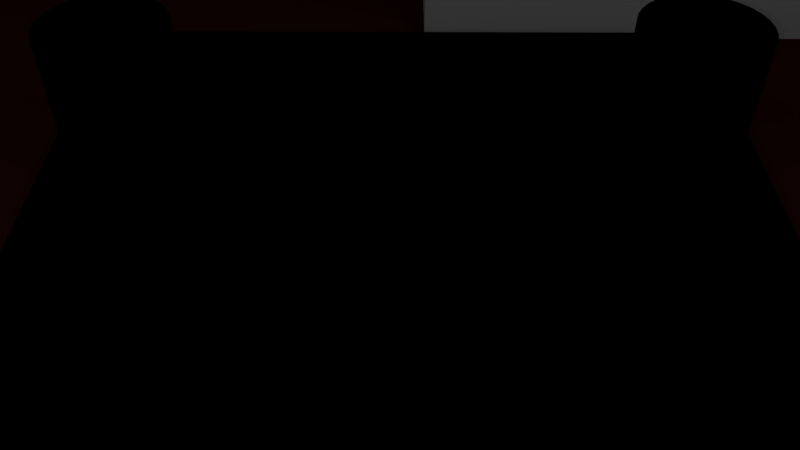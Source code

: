 # Source: Mazmorra.blend  (saved by Blender 2.78.0; exported with 4.5.12 LTS)
import bpy
from mathutils import Matrix  # noqa: F401  (used for matrix-valued properties, if any)

bpy.ops.wm.read_factory_settings(use_empty=True)
scene = bpy.context.scene
scene.name = 'Escena Mazmorra'

# ---- collections
col_collection_1 = bpy.data.collections.new('Collection 1'); scene.collection.children.link(col_collection_1)

# ---- materials (node trees are filled in below, after node groups)
mat_lava = bpy.data.materials.new('Lava')
mat_lava.alpha_threshold = 0.0
mat_lava.use_transparent_shadow = False
mat_lava.diffuse_color = (0.04696, 0.006354, 0.005651, 1.0)
mat_lava.roughness = 0.5
mat_lava.specular_intensity = 0.0
mat_paredpiedra = bpy.data.materials.new('ParedPiedra')
mat_paredpiedra.alpha_threshold = 0.0
mat_paredpiedra.use_transparent_shadow = False
mat_paredpiedra.diffuse_color = (0.4969, 0.4969, 0.4969, 1.0)
mat_paredpiedra.specular_color = (0.7874, 0.7874, 0.7874)
mat_paredpiedra.roughness = 0.5
mat_paredpiedra.specular_intensity = 0.3
mat_suelo = bpy.data.materials.new('Suelo')
mat_suelo.alpha_threshold = 0.0
mat_suelo.use_transparent_shadow = False
mat_suelo.diffuse_color = (0.0, 0.0, 0.0, 1.0)
mat_suelo.specular_color = (0.0, 0.0, 0.0)
mat_suelo.roughness = 0.5
mat_suelo.specular_intensity = 0.0

# ---- material node trees

# ---- world
world_world = bpy.data.worlds.new('World'); scene.world = world_world
world_world.color = (0.05088, 0.05088, 0.05088)
world_world.use_sun_shadow = False
world_world.sun_shadow_jitter_overblur = 0.0
world_world.cycles.sampling_method = 'MANUAL'

# ---- cameras
cam_camaramazmorra = bpy.data.cameras.new('CamaraMazmorra')
cam_camaramazmorra.clip_end = 100.0
cam_camaramazmorra.lens = 35.0
cam_camaramazmorra.sensor_width = 32.0
cam_camaramazmorra.sensor_height = 18.0
cam_camaramazmorra.ortho_scale = 7.314
cam_camaramazmorra.dof.focus_distance = 0.0
cam_camaramazmorra.dof.aperture_fstop = 128.0

# ---- lights
light_campo_de_batalla = bpy.data.lights.new('Campo de batalla', 'POINT')
light_campo_de_batalla.transmission_factor = 0.0
light_campo_de_batalla.energy = 318.9
light_campo_de_batalla.shadow_buffer_clip_start = 0.5
light_campo_de_batalla.shadow_soft_size = 0.1
light_campo_de_batalla.shadow_maximum_resolution = 0.006
light_campo_de_batalla.use_absolute_resolution = True
light_iluminacionporlava = bpy.data.lights.new('IluminacionPorLava', 'SUN')
light_iluminacionporlava.transmission_factor = 0.0
light_iluminacionporlava.cutoff_distance = 30.0
light_iluminacionporlava.angle = 0.1993
light_iluminacionporlava.energy = 0.75
light_iluminacionporlava.shadow_buffer_clip_start = 1.001
light_iluminacionporlava.shadow_soft_size = 0.1
light_iluminacionporlava.shadow_cascade_max_distance = 1000.0

# ---- meshes
me_planolava = bpy.data.meshes.new('PlanoLava')
me_planolava.from_pydata([(-141.6, -141.6, 0.0), (141.6, -141.6, 0.0), (-141.6, 141.6, 0.0), (141.6, 141.6, 0.0)], [], [(0, 1, 3, 2)])
_uv = me_planolava.uv_layers.new(name='UVMap')
_uv.uv.foreach_set('vector', [-49.49, -49.49, 50.49, -49.49, 50.49, 50.49, -49.49, 50.49])
me_planolava.materials.append(mat_lava)
me_planolava.use_remesh_preserve_volume = False
me_planolava.use_remesh_preserve_attributes = False
me_planolava.use_mirror_vertex_groups = False
me_planolava.update()
me_columna = bpy.data.meshes.new('Columna')
me_columna.from_pydata([(2.384e-07, 1.0, -8.5), (2.384e-07, 1.0, 78.31), (0.3827, 0.9239, -8.5), (0.3827, 0.9239, 78.31), (0.7071, 0.7071, -8.5), (0.7071, 0.7071, 78.31), (0.9239, 0.3827, -8.5), (0.9239, 0.3827, 78.31), (1.0, 0.0, -8.5), (1.0, 0.0, 78.31), (0.9239, -0.3827, -8.5), (0.9239, -0.3827, 78.31), (0.7071, -0.7071, -8.5), (0.7071, -0.7071, 78.31), (0.3827, -0.9239, -8.5), (0.3827, -0.9239, 78.31), (2.384e-07, -1.0, -8.5), (2.384e-07, -1.0, 78.31), (-0.3827, -0.9239, -8.5), (-0.3827, -0.9239, 78.31), (-0.7071, -0.7071, -8.5), (-0.7071, -0.7071, 78.31), (-0.9239, -0.3827, -8.5), (-0.9239, -0.3827, 78.31), (-1.0, 0.0, -8.5), (-1.0, 0.0, 78.31), (-0.9239, 0.3827, -8.5), (-0.9239, 0.3827, 78.31), (-0.7071, 0.7071, -8.5), (-0.7071, 0.7071, 78.31), (-0.3827, 0.9239, -8.5), (-0.3827, 0.9239, 78.31)], [], [(0, 1, 3, 2), (2, 3, 5, 4), (4, 5, 7, 6), (6, 7, 9, 8), (8, 9, 11, 10), (10, 11, 13, 12), (12, 13, 15, 14), (14, 15, 17, 16), (16, 17, 19, 18), (18, 19, 21, 20), (20, 21, 23, 22), (22, 23, 25, 24), (24, 25, 27, 26), (26, 27, 29, 28), (3, 1, 31, 29, 27, 25, 23, 21, 19, 17, 15, 13, 11, 9, 7, 5), (28, 29, 31, 30), (30, 31, 1, 0)])
me_columna.polygons.foreach_set('use_smooth', [True] * 17)
_uv = me_columna.uv_layers.new(name='UVMap')
_uv.uv.foreach_set('vector', [-0.2385, -4.093, -0.2385, 4.752, -0.3929, 4.754, -0.3929, -4.092, -0.3929, -4.092, -0.3929, 4.754, -0.5473, 4.755, -0.5473, -4.09, -0.5473, -4.09, -0.5473, 4.755, -0.7017, 4.756, -0.7017, -4.089, -0.7017, -4.089, -0.7017, 4.756, -0.856, 4.757, -0.856, -4.088, -0.856, -4.088, -0.856, 4.757, -1.01, 4.759, -1.01, -4.087, -1.01, -4.087, -1.01, 4.759, -1.165, 4.76, -1.165, -4.085, -1.165, -4.085, -1.165, 4.76, -1.319, 4.761, -1.319, -4.084, -1.319, -4.084, -1.319, 4.761, -1.474, 4.763, -1.474, -4.083, -1.474, -4.083, -1.474, 4.763, -1.628, 4.764, -1.628, -4.082, -1.628, -4.082, -1.628, 4.764, -1.782, 4.765, -1.782, -4.08, -1.782, -4.08, -1.782, 4.765, -1.937, 4.766, -1.937, -4.079, 0.5333, -4.099, 0.5333, 4.746, 0.379, 4.747, 0.379, -4.098, 0.379, -4.098, 0.379, 4.747, 0.2246, 4.749, 0.2246, -4.097, 0.2246, -4.097, 0.2246, 4.749, 0.07021, 4.75, 0.07021, -4.095, 0.6921, -3.705, 0.6197, -3.735, 0.5643, -3.791, 0.5343, -3.863, 0.5343, -3.941, 0.5643, -4.014, 0.6197, -4.069, 0.6921, -4.099, 0.7704, -4.099, 0.8428, -4.069, 0.8982, -4.014, 0.9282, -3.941, 0.9282, -3.863, 0.8982, -3.791, 0.8428, -3.735, 0.7704, -3.705, 0.07021, -4.095, 0.07021, 4.75, -0.08416, 4.751, -0.08416, -4.094, -0.08416, -4.094, -0.08416, 4.751, -0.2385, 4.752, -0.2385, -4.093])
me_columna.materials.append(mat_paredpiedra)
me_columna.use_remesh_preserve_volume = False
me_columna.use_remesh_preserve_attributes = False
me_columna.use_mirror_vertex_groups = False
me_columna.update()
me_edifico = bpy.data.meshes.new('Edifico')
me_edifico.from_pydata([(-14.65, -1.0, -1.0), (-14.65, -1.0, 28.1), (-14.65, 39.45, -1.0), (-14.65, 39.45, 28.1), (1.0, -1.0, -1.0), (1.0, -1.0, 28.1), (1.0, 39.45, -1.0), (1.0, 39.45, 28.1), (-14.65, 27.5, 28.1), (1.0, 27.5, 28.1), (-14.65, 27.5, 63.15), (-14.65, 39.45, 63.15), (1.0, 39.45, 63.15), (1.0, 27.5, 63.15)], [], [(0, 1, 8, 3, 2), (2, 3, 7, 6), (6, 7, 9, 5, 4), (4, 5, 1, 0), (3, 8, 10, 11), (9, 8, 1, 5), (12, 11, 10, 13), (9, 7, 12, 13), (7, 3, 11, 12), (8, 9, 13, 10)])
_uv = me_edifico.uv_layers.new(name='UVMap')
_uv.uv.foreach_set('vector', [7.545e-05, 7.545e-05, 0.282, 0.1138, 0.4421, 0.2509, 0.4965, 0.2858, 0.3304, 0.3724, 0.3304, 0.3724, 0.4965, 0.2858, 0.4999, 0.2855, 0.5007, 0.2375, 2.864, -1.787, 2.864, 2.353, 1.734, 2.353, -0.9593, 2.353, -0.9593, -1.787, 0.6859, -1.857, 0.6859, 2.273, -0.7897, 2.273, -0.7897, -1.857, 0.4965, 0.2858, 0.4421, 0.2509, 0.8755, 0.5212, 0.9999, 0.5694, 0.4561, 0.2474, 0.4421, 0.2509, 0.282, 0.1138, 0.3223, 0.1239, 0.8733, 0.4977, 0.9999, 0.5694, 0.8755, 0.5212, 0.8413, 0.4754, 0.4561, 0.2474, 0.4999, 0.2855, 0.8733, 0.4977, 0.8413, 0.4754, 0.4999, 0.2855, 0.4965, 0.2858, 0.9999, 0.5694, 0.8733, 0.4977, 0.4421, 0.2509, 0.4561, 0.2474, 0.8413, 0.4754, 0.8755, 0.5212])
me_edifico.materials.append(mat_paredpiedra)
me_edifico.use_remesh_preserve_volume = False
me_edifico.use_remesh_preserve_attributes = False
me_edifico.use_mirror_vertex_groups = False
me_edifico.update()
me_plataforma = bpy.data.meshes.new('Plataforma')
me_plataforma.from_pydata([(-6.75, -5.219, -1.0), (-6.75, -5.219, 13.0), (-6.451, -5.249, -1.0), (-6.451, -5.249, 13.0), (-6.164, -5.336, 13.0), (-5.9, -5.477, 13.0), (-5.668, -5.668, 13.0), (-5.477, -5.9, 13.0), (-5.336, -6.164, 13.0), (-5.249, -6.451, -1.0), (-5.249, -6.451, 13.0), (-5.219, -6.75, -1.0), (-5.219, -6.75, 13.0), (-5.249, -7.049, -1.0), (-5.249, -7.049, 13.0), (-5.336, -7.336, -1.0), (-5.336, -7.336, 13.0), (-5.477, -7.6, -1.0), (-5.477, -7.6, 13.0), (-5.668, -7.832, -1.0), (-5.668, -7.832, 13.0), (-5.9, -8.023, -1.0), (-5.9, -8.023, 13.0), (-6.164, -8.164, -1.0), (-6.164, -8.164, 13.0), (-6.451, -8.251, -1.0), (-6.451, -8.251, 13.0), (-6.75, -8.281, -1.0), (-6.75, -8.281, 13.0), (-7.049, -8.251, -1.0), (-7.049, -8.251, 13.0), (-7.336, -8.164, -1.0), (-7.336, -8.164, 13.0), (-7.6, -8.023, -1.0), (-7.6, -8.023, 13.0), (-7.832, -7.832, -1.0), (-7.832, -7.832, 13.0), (-8.023, -7.6, -1.0), (-8.023, -7.6, 13.0), (-8.164, -7.336, -1.0), (-8.164, -7.336, 13.0), (-8.251, -7.049, -1.0), (-8.251, -7.049, 13.0), (-8.281, -6.75, -1.0), (-8.281, -6.75, 13.0), (-8.251, -6.451, -1.0), (-8.251, -6.451, 13.0), (-8.164, -6.164, -1.0), (-8.164, -6.164, 13.0), (-8.023, -5.9, -1.0), (-8.023, -5.9, 13.0), (-7.832, -5.668, -1.0), (-7.832, -5.668, 13.0), (-7.6, -5.477, -1.0), (-7.6, -5.477, 13.0), (-7.336, -5.336, -1.0), (-7.336, -5.336, 13.0), (-7.049, -5.249, -1.0), (-7.049, -5.249, 13.0), (6.75, -5.219, -1.0), (6.75, -5.219, 13.0), (7.049, -5.249, -1.0), (7.049, -5.249, 13.0), (7.336, -5.336, -1.0), (7.336, -5.336, 13.0), (7.6, -5.477, -1.0), (7.6, -5.477, 13.0), (7.832, -5.668, -1.0), (7.832, -5.668, 13.0), (8.023, -5.9, -1.0), (8.023, -5.9, 13.0), (8.164, -6.164, -1.0), (8.164, -6.164, 13.0), (8.251, -6.451, -1.0), (8.251, -6.451, 13.0), (8.281, -6.75, -1.0), (8.281, -6.75, 13.0), (8.251, -7.049, -1.0), (8.251, -7.049, 13.0), (8.164, -7.336, -1.0), (8.164, -7.336, 13.0), (8.023, -7.6, -1.0), (8.023, -7.6, 13.0), (7.832, -7.832, -1.0), (7.832, -7.832, 13.0), (7.6, -8.023, -1.0), (7.6, -8.023, 13.0), (7.336, -8.164, -1.0), (7.336, -8.164, 13.0), (7.049, -8.251, -1.0), (7.049, -8.251, 13.0), (6.75, -8.281, -1.0), (6.75, -8.281, 13.0), (6.451, -8.251, -1.0), (6.451, -8.251, 13.0), (6.164, -8.164, -1.0), (6.164, -8.164, 13.0), (5.9, -8.023, -1.0), (5.9, -8.023, 13.0), (5.668, -7.832, -1.0), (5.668, -7.832, 13.0), (5.477, -7.6, -1.0), (5.477, -7.6, 13.0), (5.336, -7.336, -1.0), (5.336, -7.336, 13.0), (5.249, -7.049, -1.0), (5.249, -7.049, 13.0), (5.219, -6.75, -1.0), (5.219, -6.75, 13.0), (5.249, -6.451, -1.0), (5.249, -6.451, 13.0), (5.336, -6.164, 13.0), (5.477, -5.9, 13.0), (5.668, -5.668, 13.0), (5.9, -5.477, 13.0), (6.164, -5.336, 13.0), (6.451, -5.249, -1.0), (6.451, -5.249, 13.0), (-6.75, 8.281, -1.0), (-6.75, 8.281, 13.0), (-6.451, 8.251, -1.0), (-6.451, 8.251, 13.0), (-6.164, 8.164, -1.0), (-6.164, 8.164, 13.0), (-5.9, 8.023, -1.0), (-5.9, 8.023, 13.0), (-5.668, 7.832, -1.0), (-5.668, 7.832, 13.0), (-5.477, 7.6, -1.0), (-5.477, 7.6, 13.0), (-5.336, 7.336, -1.0), (-5.336, 7.336, 13.0), (-5.249, 7.049, -1.0), (-5.249, 7.049, 13.0), (-5.219, 6.75, -1.0), (-5.219, 6.75, 13.0), (-5.249, 6.451, -1.0), (-5.249, 6.451, 13.0), (-5.336, 6.164, 13.0), (-5.477, 5.9, 13.0), (-5.668, 5.668, 13.0), (-5.9, 5.477, 13.0), (-6.164, 5.336, 13.0), (-6.451, 5.249, -1.0), (-6.451, 5.249, 13.0), (-6.75, 5.219, -1.0), (-6.75, 5.219, 13.0), (-7.049, 5.249, -1.0), (-7.049, 5.249, 13.0), (-7.336, 5.336, -1.0), (-7.336, 5.336, 13.0), (-7.6, 5.477, -1.0), (-7.6, 5.477, 13.0), (-7.832, 5.668, -1.0), (-7.832, 5.668, 13.0), (-8.023, 5.9, -1.0), (-8.023, 5.9, 13.0), (-8.164, 6.164, -1.0), (-8.164, 6.164, 13.0), (-8.251, 6.451, -1.0), (-8.251, 6.451, 13.0), (-8.281, 6.75, -1.0), (-8.281, 6.75, 13.0), (-8.251, 7.049, -1.0), (-8.251, 7.049, 13.0), (-8.164, 7.336, -1.0), (-8.164, 7.336, 13.0), (-8.023, 7.6, -1.0), (-8.023, 7.6, 13.0), (-7.832, 7.832, -1.0), (-7.832, 7.832, 13.0), (-7.6, 8.023, -1.0), (-7.6, 8.023, 13.0), (-7.336, 8.164, -1.0), (-7.336, 8.164, 13.0), (-7.049, 8.251, -1.0), (-7.049, 8.251, 13.0), (6.75, 8.281, -1.0), (6.75, 8.281, 13.0), (7.049, 8.251, -1.0), (7.049, 8.251, 13.0), (7.336, 8.164, -1.0), (7.336, 8.164, 13.0), (7.6, 8.023, -1.0), (7.6, 8.023, 13.0), (7.832, 7.832, -1.0), (7.832, 7.832, 13.0), (8.023, 7.6, -1.0), (8.023, 7.6, 13.0), (8.164, 7.336, -1.0), (8.164, 7.336, 13.0), (8.251, 7.049, -1.0), (8.251, 7.049, 13.0), (8.281, 6.75, -1.0), (8.281, 6.75, 13.0), (8.251, 6.451, -1.0), (8.251, 6.451, 13.0), (8.164, 6.164, -1.0), (8.164, 6.164, 13.0), (8.023, 5.9, -1.0), (8.023, 5.9, 13.0), (7.832, 5.668, -1.0), (7.832, 5.668, 13.0), (7.6, 5.477, -1.0), (7.6, 5.477, 13.0), (7.336, 5.336, -1.0), (7.336, 5.336, 13.0), (7.049, 5.249, -1.0), (7.049, 5.249, 13.0), (6.75, 5.219, -1.0), (6.75, 5.219, 13.0), (6.451, 5.249, -1.0), (6.451, 5.249, 13.0), (6.164, 5.336, 13.0), (5.336, 6.164, 13.0), (5.249, 6.451, -1.0), (5.249, 6.451, 13.0), (5.219, 6.75, -1.0), (5.219, 6.75, 13.0), (5.249, 7.049, -1.0), (5.249, 7.049, 13.0), (5.336, 7.336, -1.0), (5.336, 7.336, 13.0), (5.477, 7.6, -1.0), (5.477, 7.6, 13.0), (5.668, 7.832, -1.0), (5.668, 7.832, 13.0), (5.9, 8.023, -1.0), (5.9, 8.023, 13.0), (6.164, 8.164, -1.0), (6.164, 8.164, 13.0), (6.451, 8.251, -1.0), (6.451, 8.251, 13.0), (-6.5, -6.5, -1.0), (-6.5, -6.5, 13.0), (-6.5, 6.5, -1.0), (-6.5, 6.5, 13.0), (6.5, -6.5, -1.0), (6.5, -6.5, 13.0), (6.5, 6.5, -1.0), (6.5, 6.5, 13.0), (6.5, 5.269, 13.0), (5.269, 6.5, 13.0), (6.5, 5.244, 13.0), (5.244, 6.5, 13.0), (-5.244, 6.5, 13.0), (-5.269, 6.5, 13.0), (-6.5, 5.244, 13.0), (-5.244, 6.5, -1.0), (5.269, -6.5, 13.0), (6.5, -5.244, 13.0), (6.5, -5.269, 13.0), (6.5, -5.682, 13.0), (6.5, -5.336, 13.0), (5.244, -6.5, 13.0), (5.244, -6.5, -1.0), (-5.244, -6.5, 13.0), (-5.269, -6.5, 13.0), (-5.249, -6.5, -1.0), (-5.258, -6.5, -1.0), (-5.268, -6.405, -1.0), (-6.5, -5.249, -1.0), (-6.5, -5.358, -1.0), (-6.495, -5.249, -1.0), (-6.5, -5.615, -1.0), (-6.495, -5.359, -1.0), (-5.244, -6.5, -1.0), (-6.5, -5.244, -1.0)], [(212, 243), (245, 246), (245, 248), (137, 245), (238, 252), (254, 249), (110, 254), (254, 255), (258, 259), (9, 258), (9, 260), (9, 233), (9, 259), (266, 258), (2, 263), (233, 259), (233, 264)], [(138, 137, 135, 133, 131, 129, 127, 125, 123, 121, 119, 176, 174, 172, 170, 168, 166, 164, 162, 160, 158, 156, 154, 152, 150, 148, 146, 144, 142, 141, 140, 139), (11, 12, 14, 13), (13, 14, 16, 15), (15, 16, 18, 17), (17, 18, 20, 19), (19, 20, 22, 21), (21, 22, 24, 23), (23, 24, 26, 25), (25, 26, 28, 27), (27, 28, 30, 29), (29, 30, 32, 31), (31, 32, 34, 33), (33, 34, 36, 35), (35, 36, 38, 37), (37, 38, 40, 39), (39, 40, 42, 41), (41, 42, 44, 43), (43, 44, 46, 45), (45, 46, 48, 47), (47, 48, 50, 49), (49, 50, 52, 51), (51, 52, 54, 53), (53, 54, 56, 55), (4, 3, 1, 58, 56, 54, 52, 50, 48, 46, 44, 42, 40, 38, 36, 34, 32, 30, 28, 26, 24, 22, 20, 18, 16, 14, 12, 10, 8, 7, 6, 5), (55, 56, 58, 57), (57, 58, 1, 0), (59, 60, 62, 61), (61, 62, 64, 63), (63, 64, 66, 65), (65, 66, 68, 67), (67, 68, 70, 69), (69, 70, 72, 71), (71, 72, 74, 73), (73, 74, 76, 75), (75, 76, 78, 77), (77, 78, 80, 79), (79, 80, 82, 81), (81, 82, 84, 83), (83, 84, 86, 85), (85, 86, 88, 87), (87, 88, 90, 89), (89, 90, 92, 91), (91, 92, 94, 93), (93, 94, 96, 95), (95, 96, 98, 97), (97, 98, 100, 99), (99, 100, 102, 101), (101, 102, 104, 103), (103, 104, 106, 105), (105, 106, 108, 107), (107, 108, 110, 109), (118, 119, 121, 120), (120, 121, 123, 122), (122, 123, 125, 124), (124, 125, 127, 126), (126, 127, 129, 128), (128, 129, 131, 130), (130, 131, 133, 132), (132, 133, 135, 134), (134, 135, 137, 136), (145, 146, 148, 147), (147, 148, 150, 149), (149, 150, 152, 151), (151, 152, 154, 153), (153, 154, 156, 155), (155, 156, 158, 157), (157, 158, 160, 159), (159, 160, 162, 161), (161, 162, 164, 163), (163, 164, 166, 165), (165, 166, 168, 167), (167, 168, 170, 169), (169, 170, 172, 171), (171, 172, 174, 173), (3, 2, 267, 0, 1), (173, 174, 176, 175), (175, 176, 119, 118), (177, 178, 180, 179), (179, 180, 182, 181), (181, 182, 184, 183), (183, 184, 186, 185), (185, 186, 188, 187), (187, 188, 190, 189), (189, 190, 192, 191), (191, 192, 194, 193), (193, 194, 196, 195), (195, 196, 198, 197), (197, 198, 200, 199), (199, 200, 202, 201), (201, 202, 204, 203), (203, 204, 206, 205), (205, 206, 208, 207), (207, 208, 210, 209), (209, 210, 212, 211), (9, 10, 12, 11), (217, 218, 220, 219), (219, 220, 222, 221), (221, 222, 224, 223), (223, 224, 226, 225), (225, 226, 228, 227), (227, 228, 230, 229), (180, 178, 232, 230, 228, 226, 224, 222, 220, 218, 216, 214, 242, 240, 241, 213, 212, 210, 208, 206, 204, 202, 200, 198, 196, 194, 192, 190, 188, 186, 184, 182), (229, 230, 232, 231), (231, 232, 178, 177), (143, 144, 146, 145), (235, 236, 244, 242, 240, 239, 248), (237, 238, 256, 257, 234, 233, 255), (240, 242, 244), (250, 60, 59, 116, 117), (111, 110, 108, 106, 104, 102, 100, 98, 96, 94, 92, 90, 88, 86, 84, 82, 80, 78, 76, 74, 72, 70, 68, 66, 64, 62, 60, 250, 117, 115, 114, 113, 112), (234, 247, 236, 235, 233), (216, 218, 217, 215), (236, 247, 234, 257, 256, 238, 240, 244)])
me_plataforma.polygons.foreach_set('use_smooth', [0, 1, 1, 1, 1, 1, 1, 1, 1, 1, 1, 1, 1, 1, 1, 1, 1, 1, 1, 1, 1, 1, 1, 0, 1, 1, 1, 1, 1, 1, 1, 1, 1, 1, 1, 1, 1, 1, 1, 1, 1, 1, 1, 1, 1, 1, 1, 1, 1, 1, 1, 1, 1, 1, 1, 1, 1, 1, 1, 1, 1, 1, 1, 1, 1, 1, 1, 1, 1, 1, 1, 1, 1, 1, 1, 1, 1, 1, 1, 1, 1, 1, 1, 1, 1, 1, 1, 1, 1, 1, 1, 1, 1, 1, 1, 1, 1, 1, 1, 1, 1, 0, 1, 1, 1, 0, 0, 0, 1, 0, 0, 1, 0])
_uv = me_plataforma.uv_layers.new(name='UVMap')
_uv.uv.foreach_set('vector', [3.605, -0.6774, 3.709, -0.3608, 3.749, -0.02996, 3.724, 0.3024, 3.635, 0.6236, 3.485, 0.9211, 3.279, 1.184, 3.027, 1.401, 2.736, 1.565, 2.42, 1.669, 2.089, 1.71, 1.757, 1.685, 1.435, 1.595, 1.138, 1.445, 0.8754, 1.24, 0.658, 0.9871, 0.4941, 0.6969, 0.3899, 0.3802, 0.3495, 0.04937, 0.3744, -0.283, 0.4637, -0.6042, 0.6139, -0.9017, 0.8193, -1.164, 1.072, -1.382, 1.362, -1.546, 1.679, -1.65, 2.01, -1.69, 2.342, -1.665, 2.663, -1.576, 2.961, -1.426, 3.223, -1.22, 3.441, -0.9677, 0.4347, 0.0002135, 0.4347, 0.9963, 0.4173, 0.9964, 0.4173, 0.0003598, 0.4173, 0.0003598, 0.4173, 0.9964, 0.3999, 0.9966, 0.3999, 0.000506, 0.3999, 0.000506, 0.3999, 0.9966, 0.3825, 0.9967, 0.3825, 0.0006523, 0.3825, 0.0006523, 0.3825, 0.9967, 0.3651, 0.9969, 0.3651, 0.0007986, 0.3651, 0.0007986, 0.3651, 0.9969, 0.3477, 0.997, 0.3477, 0.0009448, 0.3477, 0.0009448, 0.3477, 0.997, 0.3304, 0.9972, 0.3304, 0.001091, 0.3304, 0.001091, 0.3304, 0.9972, 0.313, 0.9973, 0.313, 0.001237, 0.313, 0.001237, 0.313, 0.9973, 0.2956, 0.9974, 0.2956, 0.001384, 0.2956, 0.001384, 0.2956, 0.9974, 0.2782, 0.9976, 0.2782, 0.00153, 0.2782, 0.00153, 0.2782, 0.9976, 0.2608, 0.9977, 0.2608, 0.001676, 0.2608, 0.001676, 0.2608, 0.9977, 0.2434, 0.9979, 0.2434, 0.001822, 0.2434, 0.001822, 0.2434, 0.9979, 0.2261, 0.998, 0.2261, 0.001969, 0.2261, 0.001969, 0.2261, 0.998, 0.2087, 0.9982, 0.2087, 0.002115, 0.2087, 0.002115, 0.2087, 0.9982, 0.1913, 0.9983, 0.1913, 0.002261, 0.1913, 0.002261, 0.1913, 0.9983, 0.1739, 0.9985, 0.1739, 0.002408, 0.1739, 0.002408, 0.1739, 0.9985, 0.1565, 0.9986, 0.1565, 0.002554, 0.1565, 0.002554, 0.1565, 0.9986, 0.1391, 0.9988, 0.1391, 0.0027, 0.1391, 0.0027, 0.1391, 0.9988, 0.1218, 0.9989, 0.1218, 0.002846, 0.1218, 0.002846, 0.1218, 0.9989, 0.1044, 0.9991, 0.1044, 0.002993, 0.1044, 0.002993, 0.1044, 0.9991, 0.08699, 0.9992, 0.08699, 0.003139, 0.08699, 0.003139, 0.08699, 0.9992, 0.0696, 0.9993, 0.06961, 0.003285, 0.06961, 0.003285, 0.0696, 0.9993, 0.05222, 0.9995, 0.05222, 0.003431, 0.7169, 1.57, 0.3958, 1.67, 0.06138, 1.705, -0.2735, 1.675, -0.596, 1.58, -0.8937, 1.423, -1.155, 1.212, -1.37, 0.9535, -1.531, 0.6581, -1.631, 0.337, -1.666, 0.002547, -1.636, -0.3323, -1.541, -0.6549, -1.384, -0.9526, -1.173, -1.214, -0.9145, -1.429, -0.619, -1.59, -0.2979, -1.69, 0.03648, -1.725, 0.3714, -1.695, 0.6939, -1.6, 0.9916, -1.443, 1.253, -1.232, 1.468, -0.9733, 1.629, -0.6779, 1.729, -0.3568, 1.764, -0.02237, 1.734, 0.3125, 1.639, 0.635, 1.482, 0.9328, 1.271, 1.194, 1.012, 1.409, 0.05222, 0.003431, 0.05222, 0.9995, 0.03483, 0.9996, 0.03484, 0.003578, 0.03484, 0.003578, 0.03483, 0.9996, 0.01745, 0.9998, 0.01745, 0.003724, 0.4347, 0.0002136, 0.4347, 0.9963, 0.4173, 0.9964, 0.4173, 0.0003599, 0.4173, 0.0003599, 0.4173, 0.9964, 0.3999, 0.9966, 0.3999, 0.0005062, 0.3999, 0.0005062, 0.3999, 0.9966, 0.3825, 0.9967, 0.3825, 0.0006525, 0.3825, 0.0006525, 0.3825, 0.9967, 0.3651, 0.9969, 0.3651, 0.0007988, 0.3651, 0.0007988, 0.3651, 0.9969, 0.3477, 0.997, 0.3477, 0.0009451, 0.3477, 0.0009451, 0.3477, 0.997, 0.3304, 0.9972, 0.3304, 0.001091, 0.3304, 0.001091, 0.3304, 0.9972, 0.313, 0.9973, 0.313, 0.001238, 0.313, 0.001238, 0.313, 0.9973, 0.2956, 0.9974, 0.2956, 0.001384, 0.2956, 0.001384, 0.2956, 0.9974, 0.2782, 0.9976, 0.2782, 0.00153, 0.2782, 0.00153, 0.2782, 0.9976, 0.2608, 0.9977, 0.2608, 0.001677, 0.2608, 0.001677, 0.2608, 0.9977, 0.2434, 0.9979, 0.2434, 0.001823, 0.2434, 0.001823, 0.2434, 0.9979, 0.2261, 0.998, 0.2261, 0.001969, 0.2261, 0.001969, 0.2261, 0.998, 0.2087, 0.9982, 0.2087, 0.002116, 0.2087, 0.002116, 0.2087, 0.9982, 0.1913, 0.9983, 0.1913, 0.002262, 0.1913, 0.002262, 0.1913, 0.9983, 0.1739, 0.9985, 0.1739, 0.002408, 0.1739, 0.002408, 0.1739, 0.9985, 0.1565, 0.9986, 0.1565, 0.002555, 0.1565, 0.002555, 0.1565, 0.9986, 0.1391, 0.9988, 0.1391, 0.002701, 0.1391, 0.002701, 0.1391, 0.9988, 0.1218, 0.9989, 0.1218, 0.002847, 0.1218, 0.002847, 0.1218, 0.9989, 0.1044, 0.9991, 0.1044, 0.002994, 0.1044, 0.002994, 0.1044, 0.9991, 0.08699, 0.9992, 0.08699, 0.00314, 0.08699, 0.00314, 0.08699, 0.9992, 0.0696, 0.9993, 0.0696, 0.003286, 0.0696, 0.003286, 0.0696, 0.9993, 0.05222, 0.9995, 0.05222, 0.003433, 0.05222, 0.003433, 0.05222, 0.9995, 0.03483, 0.9996, 0.03483, 0.003579, 0.03483, 0.003579, 0.03483, 0.9996, 0.01745, 0.9998, 0.01745, 0.003725, 0.01745, 0.003725, 0.01745, 0.9998, 6.726e-05, 0.9999, 6.722e-05, 0.003871, 0.1565, 0.002555, 0.1565, 0.9986, 0.1391, 0.9988, 0.1391, 0.002701, 0.1391, 0.002701, 0.1391, 0.9988, 0.1218, 0.9989, 0.1218, 0.002847, 0.1218, 0.002847, 0.1218, 0.9989, 0.1044, 0.9991, 0.1044, 0.002994, 0.1044, 0.002994, 0.1044, 0.9991, 0.08699, 0.9992, 0.08699, 0.00314, 0.08699, 0.00314, 0.08699, 0.9992, 0.0696, 0.9993, 0.0696, 0.003286, 0.0696, 0.003286, 0.0696, 0.9993, 0.05222, 0.9995, 0.05222, 0.003433, 0.05222, 0.003433, 0.05222, 0.9995, 0.03483, 0.9996, 0.03483, 0.003579, 0.03483, 0.003579, 0.03483, 0.9996, 0.01745, 0.9998, 0.01745, 0.003725, 0.01745, 0.003725, 0.01745, 0.9998, 6.722e-05, 0.9999, 6.722e-05, 0.003871, 0.4347, 0.0002135, 0.4347, 0.9963, 0.4173, 0.9964, 0.4173, 0.0003599, 0.4173, 0.0003599, 0.4173, 0.9964, 0.3999, 0.9966, 0.3999, 0.0005062, 0.3999, 0.0005062, 0.3999, 0.9966, 0.3825, 0.9967, 0.3825, 0.0006525, 0.3825, 0.0006525, 0.3825, 0.9967, 0.3651, 0.9969, 0.3651, 0.0007988, 0.3651, 0.0007988, 0.3651, 0.9969, 0.3477, 0.997, 0.3477, 0.0009451, 0.3477, 0.0009451, 0.3477, 0.997, 0.3304, 0.9972, 0.3304, 0.001091, 0.3304, 0.001091, 0.3304, 0.9972, 0.313, 0.9973, 0.313, 0.001238, 0.313, 0.001238, 0.313, 0.9973, 0.2956, 0.9974, 0.2956, 0.001384, 0.2956, 0.001384, 0.2956, 0.9974, 0.2782, 0.9976, 0.2782, 0.00153, 0.2782, 0.00153, 0.2782, 0.9976, 0.2608, 0.9977, 0.2608, 0.001677, 0.2608, 0.001677, 0.2608, 0.9977, 0.2434, 0.9979, 0.2434, 0.001823, 0.2434, 0.001823, 0.2434, 0.9979, 0.2261, 0.998, 0.2261, 0.001969, 0.2261, 0.001969, 0.2261, 0.998, 0.2087, 0.9982, 0.2087, 0.002116, 0.2087, 0.002116, 0.2087, 0.9982, 0.1913, 0.9983, 0.1913, 0.002262, 6.723e-05, 0.9999, 6.994e-05, 0.00387, 0.01745, 0.003421, 0.01745, 0.003724, 0.01745, 0.9998, 0.1913, 0.002262, 0.1913, 0.9983, 0.1739, 0.9985, 0.1739, 0.002408, 0.1739, 0.002408, 0.1739, 0.9985, 0.1565, 0.9986, 0.1565, 0.002555, 0.2956, 0.001238, 0.2956, 0.9974, 0.2782, 0.9976, 0.2782, 0.001384, 0.2782, 0.001384, 0.2782, 0.9976, 0.2609, 0.9977, 0.2609, 0.001531, 0.2609, 0.001531, 0.2609, 0.9977, 0.2435, 0.9979, 0.2435, 0.001677, 0.2435, 0.001677, 0.2435, 0.9979, 0.2261, 0.998, 0.2261, 0.001823, 0.2261, 0.001823, 0.2261, 0.998, 0.2087, 0.9982, 0.2087, 0.00197, 0.2087, 0.00197, 0.2087, 0.9982, 0.1913, 0.9983, 0.1913, 0.002116, 0.1913, 0.002116, 0.1913, 0.9983, 0.1739, 0.9985, 0.1739, 0.002262, 0.1739, 0.002262, 0.1739, 0.9985, 0.1565, 0.9986, 0.1565, 0.002409, 0.1565, 0.002409, 0.1565, 0.9986, 0.1392, 0.9988, 0.1392, 0.002555, 0.1392, 0.002555, 0.1392, 0.9988, 0.1218, 0.9989, 0.1218, 0.002701, 0.1218, 0.002701, 0.1218, 0.9989, 0.1044, 0.9991, 0.1044, 0.002848, 0.1044, 0.002848, 0.1044, 0.9991, 0.087, 0.9992, 0.087, 0.002994, 0.087, 0.002994, 0.087, 0.9992, 0.06961, 0.9993, 0.06961, 0.00314, 0.06961, 0.00314, 0.06961, 0.9993, 0.05223, 0.9995, 0.05223, 0.003287, 0.05223, 0.003287, 0.05223, 0.9995, 0.03484, 0.9996, 0.03484, 0.003433, 0.03484, 0.003433, 0.03484, 0.9996, 0.01745, 0.9998, 0.01745, 0.003579, 0.01745, 0.003579, 0.01745, 0.9998, 6.723e-05, 0.9999, 6.723e-05, 0.003726, 0.452, 6.723e-05, 0.452, 0.9961, 0.4347, 0.9963, 0.4347, 0.0002135, 0.4347, 6.723e-05, 0.4347, 0.9963, 0.4173, 0.9964, 0.4173, 0.0002136, 0.4173, 0.0002136, 0.4173, 0.9964, 0.4, 0.9966, 0.4, 0.0003599, 0.4, 0.0003599, 0.4, 0.9966, 0.3826, 0.9967, 0.3826, 0.0005063, 0.3826, 0.0005063, 0.3826, 0.9967, 0.3652, 0.9969, 0.3652, 0.0006526, 0.3652, 0.0006526, 0.3652, 0.9969, 0.3478, 0.997, 0.3478, 0.0007989, 0.3478, 0.0007989, 0.3478, 0.997, 0.3304, 0.9972, 0.3304, 0.0009453, 1.384, 2.687, 1.05, 2.72, 0.7171, 2.688, 0.3966, 2.591, 0.1012, 2.433, -0.1578, 2.221, -0.3704, 1.962, -0.5285, 1.667, -0.6259, 1.347, -0.659, 1.014, -0.6264, 0.6804, -0.5294, 0.3599, -0.6037, 0.7346, 0.7699, 0.7336, 0.7689, -0.6401, 0.3943, -0.5653, 0.7147, -0.6627, 1.048, -0.6958, 1.381, -0.6632, 1.702, -0.5662, 1.997, -0.4086, 2.256, -0.1964, 2.469, 0.06233, 2.627, 0.3575, 2.724, 0.6779, 2.757, 1.011, 2.725, 1.344, 2.628, 1.665, 2.47, 1.96, 2.258, 2.219, 1.999, 2.432, 1.704, 2.59, 0.3304, 0.0009453, 0.3304, 0.9972, 0.313, 0.9973, 0.313, 0.001092, 0.313, 0.001092, 0.313, 0.9973, 0.2956, 0.9974, 0.2956, 0.001238, 0.452, 6.722e-05, 0.452, 0.9961, 0.4347, 0.9963, 0.4347, 0.0002135, 0.1467, 4.204e-05, 0.1465, 0.9996, 0.01748, 0.9996, 4.176e-05, 1.0, 3.829e-05, 0.9997, 3.829e-05, 0.0005092, 0.129, 3.829e-05, 0.09747, 3.496e-05, 0.09733, 0.9996, 0.01162, 0.9996, 3.352e-05, 1.0, 3.121e-05, 0.9997, 3.121e-05, 0.0005022, 0.08571, 3.121e-05, -6.767, -6.734, -6.767, -6.734, -6.767, -6.734, 0.4347, 0.9966, 0.4347, 0.9963, 0.4347, 0.0002136, 0.452, 6.722e-05, 0.452, 0.9961, 0.4773, 0.6626, 0.3791, 0.3389, 0.346, 0.002263, 0.3791, -0.3344, 0.4773, -0.658, 0.6368, -0.9563, 0.8514, -1.218, 1.113, -1.432, 1.411, -1.592, 1.735, -1.69, 2.071, -1.723, 2.408, -1.69, 2.732, -1.592, 3.03, -1.432, 3.292, -1.218, 3.506, -0.9562, 3.666, -0.6579, 3.764, -0.3342, 3.797, 0.002425, 3.764, 0.339, 3.665, 0.6627, 3.506, 0.961, 3.291, 1.222, 3.03, 1.437, 2.732, 1.596, 2.408, 1.695, 2.071, 1.728, 1.734, 1.7, 1.735, 1.695, 1.411, 1.596, 1.113, 1.437, 0.8513, 1.222, 0.6367, 0.9609, 0.1425, 0.9975, 5.81e-05, 1.0, 3.79e-05, 0.9975, 3.775e-05, 3.775e-05, 0.1425, 3.775e-05, 0.4521, 0.9965, 0.4347, 0.9963, 0.4347, 6.723e-05, 0.4521, 0.0003134, -6.671, 7.73, -6.765, 6.323, -6.671, -6.719, -5.276, -6.733, -5.276, -6.709, 7.767, -6.709, 7.767, 7.73, 6.372, 7.73])
me_plataforma.materials.append(mat_suelo)
me_plataforma.use_remesh_preserve_volume = False
me_plataforma.use_remesh_preserve_attributes = False
me_plataforma.use_mirror_vertex_groups = False
me_plataforma.update()
me_plataforma_002 = bpy.data.meshes.new('Plataforma.002')
me_plataforma_002.from_pydata([(6.5, -6.5, -1.0), (6.5, -6.5, 13.0), (6.5, 6.5, -1.0), (6.5, 6.5, 13.0), (6.5, 5.244, -1.0)], [], [(3, 1, 0, 4, 2)])
_uv = me_plataforma_002.uv_layers.new(name='UVMap')
_uv.uv.foreach_set('vector', [0.1425, 1.0, 3.775e-05, 1.0, 3.796e-05, 0.002525, 0.1425, 3.775e-05, 0.1425, 0.002525])
me_plataforma_002.materials.append(mat_suelo)
me_plataforma_002.use_remesh_preserve_volume = False
me_plataforma_002.use_remesh_preserve_attributes = False
me_plataforma_002.use_mirror_vertex_groups = False
me_plataforma_002.update()

# ---- objects
ob_campo_batalla = bpy.data.objects.new('Campo Batalla', light_campo_de_batalla)
ob_area_003 = bpy.data.objects.new('Area.003', light_campo_de_batalla)
ob_area_002 = bpy.data.objects.new('Area.002', light_campo_de_batalla)
ob_area = bpy.data.objects.new('Area', light_campo_de_batalla)
ob_planolava = bpy.data.objects.new('PlanoLava', me_planolava)
ob_columnas = bpy.data.objects.new('Columnas', me_columna)
ob_columna_013 = bpy.data.objects.new('Columna.013', me_columna)
ob_columna_012 = bpy.data.objects.new('Columna.012', me_columna)
ob_columna_011 = bpy.data.objects.new('Columna.011', me_columna)
ob_columna_010 = bpy.data.objects.new('Columna.010', me_columna)
ob_columna_009 = bpy.data.objects.new('Columna.009', me_columna)
ob_columna_008 = bpy.data.objects.new('Columna.008', me_columna)
ob_columna_007 = bpy.data.objects.new('Columna.007', me_columna)
ob_columna_006 = bpy.data.objects.new('Columna.006', me_columna)
ob_columna_005 = bpy.data.objects.new('Columna.005', me_columna)
ob_columna_004 = bpy.data.objects.new('Columna.004', me_columna)
ob_columna_003 = bpy.data.objects.new('Columna.003', me_columna)
ob_edificio = bpy.data.objects.new('Edificio', me_edifico)
ob_plataforma = bpy.data.objects.new('Plataforma', me_plataforma)
ob_paredplataforma = bpy.data.objects.new('ParedPlataforma', me_plataforma_002)
ob_iluminacionporlava = bpy.data.objects.new('IluminacionPorLava', light_iluminacionporlava)
ob_iluminacionporlava_001 = bpy.data.objects.new('IluminacionPorLava.001', light_iluminacionporlava)
ob_camaramazmorra = bpy.data.objects.new('CamaraMazmorra', cam_camaramazmorra)

# ---- transforms, parenting, visibility, modifiers, constraints
ob_campo_batalla.location = (0.0, 0.0, 12.43)
ob_campo_batalla.lineart.crease_threshold = 0.0
ob_area_003.parent = ob_campo_batalla
ob_area_003.matrix_parent_inverse = Matrix(((1.0, 0.0, 0.0, -0.0), (0.0, 1.0, 0.0, -0.0), (0.0, 0.0, 1.0, -26.25), (0.0, 0.0, 0.0, 1.0)))
ob_area_003.location = (0.0, -9.121, 23.0)
ob_area_003.lineart.crease_threshold = 0.0
ob_area_002.parent = ob_campo_batalla
ob_area_002.matrix_parent_inverse = Matrix(((1.0, 0.0, 0.0, -0.0), (0.0, 1.0, 0.0, -0.0), (0.0, 0.0, 1.0, -26.25), (0.0, 0.0, 0.0, 1.0)))
ob_area_002.location = (0.0, 9.293, 23.0)
ob_area_002.lineart.crease_threshold = 0.0
ob_area.parent = ob_campo_batalla
ob_area.matrix_parent_inverse = Matrix(((1.0, 0.0, 0.0, -0.0), (0.0, 1.0, 0.0, -0.0), (0.0, 0.0, 1.0, -26.25), (0.0, 0.0, 0.0, 1.0)))
ob_area.location = (9.984, 0.0, 23.0)
ob_area.lineart.crease_threshold = 0.0
ob_planolava.location = (0.0, 0.0, -4.361)
ob_planolava.lineart.crease_threshold = 0.0
ob_columnas.location = (-13.45, -16.39, -5.502)
ob_columnas.lineart.crease_threshold = 0.0
ob_columna_013.parent = ob_columnas
ob_columna_013.matrix_parent_inverse = Matrix(((1.0, 0.0, 0.0, 13.45), (0.0, 1.0, 0.0, 16.39), (0.0, 0.0, 1.0, -7.5), (0.0, 0.0, 0.0, 1.0)))
ob_columna_013.location = (-53.04, 18.42, 7.5)
ob_columna_013.lineart.crease_threshold = 0.0
ob_columna_012.parent = ob_columnas
ob_columna_012.matrix_parent_inverse = Matrix(((1.0, 0.0, 0.0, 13.45), (0.0, 1.0, 0.0, 16.39), (0.0, 0.0, 1.0, -7.5), (0.0, 0.0, 0.0, 1.0)))
ob_columna_012.location = (-53.04, -16.33, 7.5)
ob_columna_012.lineart.crease_threshold = 0.0
ob_columna_011.parent = ob_columnas
ob_columna_011.matrix_parent_inverse = Matrix(((1.0, 0.0, 0.0, 13.45), (0.0, 1.0, 0.0, 16.39), (0.0, 0.0, 1.0, -7.5), (0.0, 0.0, 0.0, 1.0)))
ob_columna_011.location = (-53.04, -51.44, 7.5)
ob_columna_011.lineart.crease_threshold = 0.0
ob_columna_010.parent = ob_columnas
ob_columna_010.matrix_parent_inverse = Matrix(((1.0, 0.0, 0.0, 13.45), (0.0, 1.0, 0.0, 16.39), (0.0, 0.0, 1.0, -7.5), (0.0, 0.0, 0.0, 1.0)))
ob_columna_010.location = (-13.06, -51.44, 7.5)
ob_columna_010.lineart.crease_threshold = 0.0
ob_columna_009.parent = ob_columnas
ob_columna_009.matrix_parent_inverse = Matrix(((1.0, 0.0, 0.0, 13.45), (0.0, 1.0, 0.0, 16.39), (0.0, 0.0, 1.0, -7.5), (0.0, 0.0, 0.0, 1.0)))
ob_columna_009.location = (26.57, -51.44, 7.5)
ob_columna_009.lineart.crease_threshold = 0.0
ob_columna_008.parent = ob_columnas
ob_columna_008.matrix_parent_inverse = Matrix(((1.0, 0.0, 0.0, 13.45), (0.0, 1.0, 0.0, 16.39), (0.0, 0.0, 1.0, -7.5), (0.0, 0.0, 0.0, 1.0)))
ob_columna_008.location = (60.37, -51.44, 7.5)
ob_columna_008.lineart.crease_threshold = 0.0
ob_columna_007.parent = ob_columnas
ob_columna_007.matrix_parent_inverse = Matrix(((1.0, 0.0, 0.0, 13.45), (0.0, 1.0, 0.0, 16.39), (0.0, 0.0, 1.0, -7.5), (0.0, 0.0, 0.0, 1.0)))
ob_columna_007.location = (60.37, -16.45, 7.5)
ob_columna_007.lineart.crease_threshold = 0.0
ob_columna_006.parent = ob_columnas
ob_columna_006.matrix_parent_inverse = Matrix(((1.0, 0.0, 0.0, 13.45), (0.0, 1.0, 0.0, 16.39), (0.0, 0.0, 1.0, -7.5), (0.0, 0.0, 0.0, 1.0)))
ob_columna_006.location = (60.37, 19.01, 7.5)
ob_columna_006.lineart.crease_threshold = 0.0
ob_columna_005.parent = ob_columnas
ob_columna_005.matrix_parent_inverse = Matrix(((1.0, 0.0, 0.0, 13.45), (0.0, 1.0, 0.0, 16.39), (0.0, 0.0, 1.0, -7.5), (0.0, 0.0, 0.0, 1.0)))
ob_columna_005.location = (60.37, 53.62, 7.5)
ob_columna_005.lineart.crease_threshold = 0.0
ob_columna_004.parent = ob_columnas
ob_columna_004.matrix_parent_inverse = Matrix(((1.0, 0.0, 0.0, 13.45), (0.0, 1.0, 0.0, 16.39), (0.0, 0.0, 1.0, -7.5), (0.0, 0.0, 0.0, 1.0)))
ob_columna_004.location = (-13.46, 53.76, 7.5)
ob_columna_004.lineart.crease_threshold = 0.0
ob_columna_003.parent = ob_columnas
ob_columna_003.matrix_parent_inverse = Matrix(((1.0, 0.0, 0.0, 13.45), (0.0, 1.0, 0.0, 16.39), (0.0, 0.0, 1.0, -7.5), (0.0, 0.0, 0.0, 1.0)))
ob_columna_003.location = (26.45, 53.19, 7.5)
ob_columna_003.lineart.crease_threshold = 0.0
ob_edificio.location = (-14.74, 1.665, -13.0)
ob_edificio.lineart.crease_threshold = 0.0
ob_plataforma.location = (0.0, 0.0, -13.0)
ob_plataforma.lineart.crease_threshold = 0.0
ob_paredplataforma.parent = ob_plataforma
ob_paredplataforma.matrix_parent_inverse = Matrix(((1.0, 0.0, 0.0, 0.0), (0.0, 1.0, 0.0, 0.0), (0.0, 0.0, 1.0, 13.0), (0.0, 0.0, 0.0, 1.0)))
ob_paredplataforma.location = (0.0, 0.0, -13.0)
ob_paredplataforma.lineart.crease_threshold = 0.0
ob_iluminacionporlava.location = (135.6, -43.53, -107.4)
ob_iluminacionporlava.rotation_euler = (3.491, 0.4381, 3.491)
ob_iluminacionporlava.lock_rotations_4d = False
ob_iluminacionporlava.empty_display_type = 'ARROWS'
ob_iluminacionporlava.color = (0.0, 0.0, 0.0, 0.0)
ob_iluminacionporlava.lineart.crease_threshold = 0.0
ob_iluminacionporlava_001.parent = ob_iluminacionporlava
ob_iluminacionporlava_001.matrix_parent_inverse = Matrix(((-0.851, -0.3097, -0.4242, 56.38), (-0.1851, 0.9326, -0.3097, 32.44), (0.4916, -0.1851, -0.851, -166.1), (0.0, 0.0, 0.0, 1.0)))
ob_iluminacionporlava_001.location = (135.6, -6.102, -107.4)
ob_iluminacionporlava_001.rotation_euler = (2.793, 0.4381, 3.491)
ob_iluminacionporlava_001.lock_rotations_4d = False
ob_iluminacionporlava_001.empty_display_type = 'ARROWS'
ob_iluminacionporlava_001.color = (0.0, 0.0, 0.0, 0.0)
ob_iluminacionporlava_001.lineart.crease_threshold = 0.0
ob_camaramazmorra.location = (10.63, -0.006235, 9.821)
ob_camaramazmorra.rotation_euler = (0.8331, -0.0004437, 1.575)
ob_camaramazmorra.scale = (1.273, 1.273, 1.273)
ob_camaramazmorra.lock_rotations_4d = False
ob_camaramazmorra.empty_display_type = 'ARROWS'
ob_camaramazmorra.color = (0.0, 0.0, 0.0, 0.0)
ob_camaramazmorra.display_type = 'WIRE'
ob_camaramazmorra.lineart.crease_threshold = 0.0

# ---- collection membership
col_collection_1.objects.link(ob_campo_batalla)
col_collection_1.objects.link(ob_area_003)
col_collection_1.objects.link(ob_area_002)
col_collection_1.objects.link(ob_area)
col_collection_1.objects.link(ob_planolava)
col_collection_1.objects.link(ob_columnas)
col_collection_1.objects.link(ob_columna_013)
col_collection_1.objects.link(ob_columna_012)
col_collection_1.objects.link(ob_columna_011)
col_collection_1.objects.link(ob_columna_010)
col_collection_1.objects.link(ob_columna_009)
col_collection_1.objects.link(ob_columna_008)
col_collection_1.objects.link(ob_columna_007)
col_collection_1.objects.link(ob_columna_006)
col_collection_1.objects.link(ob_columna_005)
col_collection_1.objects.link(ob_columna_004)
col_collection_1.objects.link(ob_columna_003)
col_collection_1.objects.link(ob_edificio)
col_collection_1.objects.link(ob_plataforma)
col_collection_1.objects.link(ob_paredplataforma)
col_collection_1.objects.link(ob_iluminacionporlava)
col_collection_1.objects.link(ob_iluminacionporlava_001)
col_collection_1.objects.link(ob_camaramazmorra)

# ---- scene / render settings (as saved in the file)
scene.camera = ob_camaramazmorra
scene.frame_start = 1; scene.frame_end = 250; scene.frame_set(1)
scene.render.engine = 'BLENDER_EEVEE_NEXT'
scene.render.resolution_percentage = 50
scene.render.dither_intensity = 0.0
scene.cycles.use_denoising = False
scene.cycles.samples = 128
scene.cycles.sampling_pattern = 'TABULATED_SOBOL'
scene.cycles.light_sampling_threshold = 0.0
scene.cycles.use_adaptive_sampling = False
scene.cycles.use_light_tree = False
scene.cycles.blur_glossy = 0.0
scene.cycles.sample_clamp_indirect = 0.0
scene.view_settings.view_transform = 'Standard'
bpy.context.view_layer.update()
